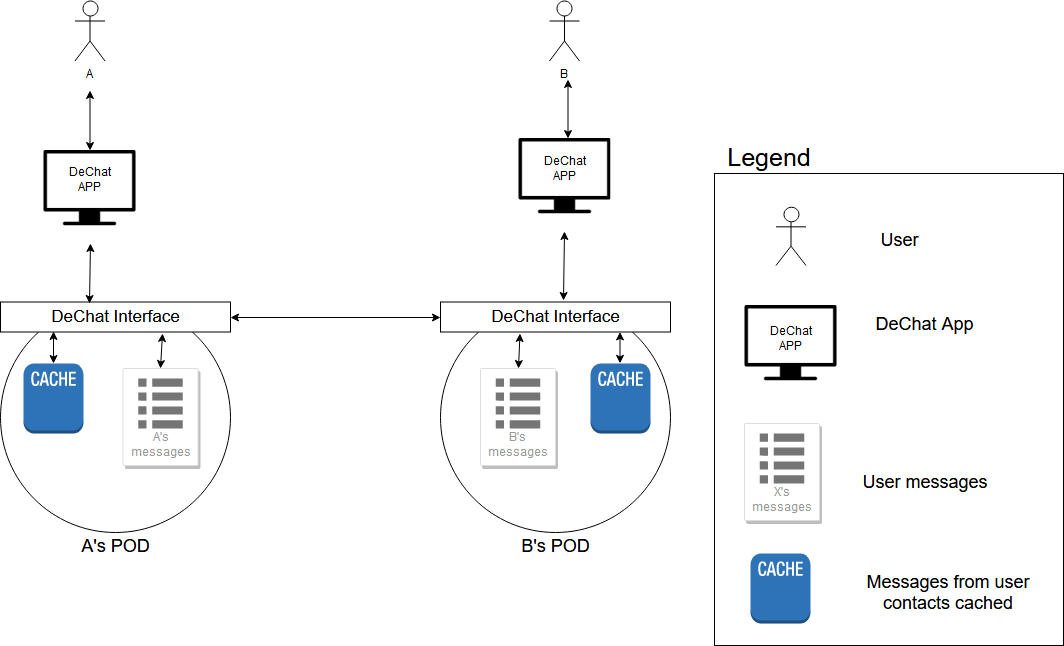

The diagram above was exported from draw.io. Its source (the exported page's mxGraphModel, read from the mxfile embedded in the PNG):
<mxGraphModel dx="1394" dy="757" grid="1" gridSize="10" guides="1" tooltips="1" connect="1" arrows="1" fold="1" page="1" pageScale="1" pageWidth="1169" pageHeight="827" math="0" shadow="0">
  <root>
    <mxCell id="0" />
    <mxCell id="1" parent="0" />
    <mxCell id="uA0rgF1TjIrKSpqTSCYu-1" value="&lt;div&gt;A&lt;/div&gt;" style="shape=umlActor;verticalLabelPosition=bottom;labelBackgroundColor=#ffffff;verticalAlign=top;html=1;outlineConnect=0;" parent="1" vertex="1">
      <mxGeometry x="181.5" y="147.5" width="30" height="60" as="geometry" />
    </mxCell>
    <mxCell id="uA0rgF1TjIrKSpqTSCYu-7" value="&lt;div&gt;B&lt;/div&gt;" style="shape=umlActor;verticalLabelPosition=bottom;labelBackgroundColor=#ffffff;verticalAlign=top;html=1;outlineConnect=0;" parent="1" vertex="1">
      <mxGeometry x="656" y="147.5" width="30" height="60" as="geometry" />
    </mxCell>
    <mxCell id="uA0rgF1TjIrKSpqTSCYu-11" value="" style="shape=image;html=1;verticalAlign=top;verticalLabelPosition=bottom;labelBackgroundColor=#ffffff;imageAspect=0;aspect=fixed;image=https://cdn2.iconfinder.com/data/icons/pittogrammi/142/03-128.png" parent="1" vertex="1">
      <mxGeometry x="150" y="297" width="93" height="93" as="geometry" />
    </mxCell>
    <mxCell id="uA0rgF1TjIrKSpqTSCYu-12" value="" style="shape=image;html=1;verticalAlign=top;verticalLabelPosition=bottom;labelBackgroundColor=#ffffff;imageAspect=0;aspect=fixed;image=https://cdn2.iconfinder.com/data/icons/pittogrammi/142/03-128.png" parent="1" vertex="1">
      <mxGeometry x="624.5" y="285" width="93" height="93" as="geometry" />
    </mxCell>
    <mxCell id="uA0rgF1TjIrKSpqTSCYu-27" value="" style="endArrow=classic;startArrow=classic;html=1;" parent="1" edge="1">
      <mxGeometry width="50" height="50" relative="1" as="geometry">
        <mxPoint x="196.5" y="297" as="sourcePoint" />
        <mxPoint x="196.5" y="237" as="targetPoint" />
      </mxGeometry>
    </mxCell>
    <mxCell id="uA0rgF1TjIrKSpqTSCYu-28" value="DeChat APP" style="text;html=1;strokeColor=none;fillColor=none;align=center;verticalAlign=middle;whiteSpace=wrap;rounded=0;" parent="1" vertex="1">
      <mxGeometry x="162" y="317" width="69" height="20" as="geometry" />
    </mxCell>
    <mxCell id="uA0rgF1TjIrKSpqTSCYu-29" value="DeChat APP" style="text;html=1;strokeColor=none;fillColor=none;align=center;verticalAlign=middle;whiteSpace=wrap;rounded=0;" parent="1" vertex="1">
      <mxGeometry x="636.5" y="306.5" width="69" height="20" as="geometry" />
    </mxCell>
    <mxCell id="uA0rgF1TjIrKSpqTSCYu-34" value="" style="ellipse;whiteSpace=wrap;html=1;aspect=fixed;" parent="1" vertex="1">
      <mxGeometry x="107" y="448.5" width="230" height="230" as="geometry" />
    </mxCell>
    <mxCell id="uA0rgF1TjIrKSpqTSCYu-35" value="" style="rounded=0;whiteSpace=wrap;html=1;" parent="1" vertex="1">
      <mxGeometry x="107" y="448.5" width="230" height="30" as="geometry" />
    </mxCell>
    <mxCell id="uA0rgF1TjIrKSpqTSCYu-36" value="&lt;font style=&quot;font-size: 17px&quot;&gt;DeChat Interface&lt;/font&gt;" style="text;html=1;strokeColor=none;fillColor=none;align=center;verticalAlign=middle;whiteSpace=wrap;rounded=0;" parent="1" vertex="1">
      <mxGeometry x="107" y="453.5" width="230" height="20" as="geometry" />
    </mxCell>
    <mxCell id="uA0rgF1TjIrKSpqTSCYu-37" value="" style="ellipse;whiteSpace=wrap;html=1;aspect=fixed;" parent="1" vertex="1">
      <mxGeometry x="547" y="448.5" width="230" height="230" as="geometry" />
    </mxCell>
    <mxCell id="uA0rgF1TjIrKSpqTSCYu-38" value="" style="rounded=0;whiteSpace=wrap;html=1;" parent="1" vertex="1">
      <mxGeometry x="547" y="448.5" width="230" height="30" as="geometry" />
    </mxCell>
    <mxCell id="uA0rgF1TjIrKSpqTSCYu-39" value="&lt;font style=&quot;font-size: 17px&quot;&gt;DeChat Interface&lt;/font&gt;" style="text;html=1;strokeColor=none;fillColor=none;align=center;verticalAlign=middle;whiteSpace=wrap;rounded=0;" parent="1" vertex="1">
      <mxGeometry x="547" y="453.5" width="230" height="20" as="geometry" />
    </mxCell>
    <mxCell id="uA0rgF1TjIrKSpqTSCYu-40" value="&lt;font style=&quot;font-size: 18px&quot;&gt;A's POD&lt;/font&gt;" style="text;html=1;strokeColor=none;fillColor=none;align=center;verticalAlign=middle;whiteSpace=wrap;rounded=0;" parent="1" vertex="1">
      <mxGeometry x="177" y="683.5" width="90" height="20" as="geometry" />
    </mxCell>
    <mxCell id="uA0rgF1TjIrKSpqTSCYu-42" value="&lt;font style=&quot;font-size: 18px&quot;&gt;B's POD&lt;/font&gt;" style="text;html=1;strokeColor=none;fillColor=none;align=center;verticalAlign=middle;whiteSpace=wrap;rounded=0;" parent="1" vertex="1">
      <mxGeometry x="617" y="683.5" width="90" height="20" as="geometry" />
    </mxCell>
    <mxCell id="uA0rgF1TjIrKSpqTSCYu-53" value="" style="endArrow=classic;startArrow=classic;html=1;" parent="1" edge="1">
      <mxGeometry width="50" height="50" relative="1" as="geometry">
        <mxPoint x="674.5" y="285" as="sourcePoint" />
        <mxPoint x="674.5" y="226" as="targetPoint" />
      </mxGeometry>
    </mxCell>
    <mxCell id="uA0rgF1TjIrKSpqTSCYu-58" value="" style="outlineConnect=0;dashed=0;verticalLabelPosition=bottom;verticalAlign=top;align=center;html=1;shape=mxgraph.aws3.cache_node;fillColor=#2E73B8;gradientColor=none;" parent="1" vertex="1">
      <mxGeometry x="130" y="510" width="60" height="70" as="geometry" />
    </mxCell>
    <mxCell id="uA0rgF1TjIrKSpqTSCYu-59" value="" style="outlineConnect=0;dashed=0;verticalLabelPosition=bottom;verticalAlign=top;align=center;html=1;shape=mxgraph.aws3.cache_node;fillColor=#2E73B8;gradientColor=none;" parent="1" vertex="1">
      <mxGeometry x="697" y="510" width="60" height="70" as="geometry" />
    </mxCell>
    <mxCell id="uA0rgF1TjIrKSpqTSCYu-60" value="" style="endArrow=classic;startArrow=classic;html=1;exitX=0.5;exitY=0;exitDx=0;exitDy=0;exitPerimeter=0;entryX=0.23;entryY=0.998;entryDx=0;entryDy=0;entryPerimeter=0;" parent="1" source="uA0rgF1TjIrKSpqTSCYu-58" target="uA0rgF1TjIrKSpqTSCYu-35" edge="1">
      <mxGeometry width="50" height="50" relative="1" as="geometry">
        <mxPoint x="37" y="770" as="sourcePoint" />
        <mxPoint x="165" y="478" as="targetPoint" />
      </mxGeometry>
    </mxCell>
    <mxCell id="uA0rgF1TjIrKSpqTSCYu-61" value="" style="endArrow=classic;startArrow=classic;html=1;exitX=0.5;exitY=0;exitDx=0;exitDy=0;exitPerimeter=0;entryX=0.23;entryY=0.998;entryDx=0;entryDy=0;entryPerimeter=0;" parent="1" edge="1">
      <mxGeometry width="50" height="50" relative="1" as="geometry">
        <mxPoint x="726.5" y="509.8571428571429" as="sourcePoint" />
        <mxPoint x="726.5" y="478.42857142857144" as="targetPoint" />
      </mxGeometry>
    </mxCell>
    <mxCell id="uA0rgF1TjIrKSpqTSCYu-62" value="A's messages" style="strokeColor=#dddddd;fillColor=#ffffff;shadow=1;strokeWidth=1;rounded=1;absoluteArcSize=1;arcSize=2;labelPosition=center;verticalLabelPosition=middle;align=center;verticalAlign=bottom;spacingLeft=0;fontColor=#999999;fontSize=12;whiteSpace=wrap;spacingBottom=2;" parent="1" vertex="1">
      <mxGeometry x="229.5" y="515" width="75" height="97" as="geometry" />
    </mxCell>
    <mxCell id="uA0rgF1TjIrKSpqTSCYu-63" value="" style="dashed=0;connectable=0;html=1;fillColor=#757575;strokeColor=none;shape=mxgraph.gcp2.list;part=1;" parent="uA0rgF1TjIrKSpqTSCYu-62" vertex="1">
      <mxGeometry x="0.5" width="44.5" height="50" relative="1" as="geometry">
        <mxPoint x="-22.25" y="10" as="offset" />
      </mxGeometry>
    </mxCell>
    <mxCell id="uA0rgF1TjIrKSpqTSCYu-64" value="" style="endArrow=classic;startArrow=classic;html=1;exitX=0.5;exitY=0;exitDx=0;exitDy=0;" parent="1" source="uA0rgF1TjIrKSpqTSCYu-62" edge="1">
      <mxGeometry width="50" height="50" relative="1" as="geometry">
        <mxPoint x="47" y="770" as="sourcePoint" />
        <mxPoint x="269" y="480" as="targetPoint" />
      </mxGeometry>
    </mxCell>
    <mxCell id="uA0rgF1TjIrKSpqTSCYu-65" value="B's messages" style="strokeColor=#dddddd;fillColor=#ffffff;shadow=1;strokeWidth=1;rounded=1;absoluteArcSize=1;arcSize=2;labelPosition=center;verticalLabelPosition=middle;align=center;verticalAlign=bottom;spacingLeft=0;fontColor=#999999;fontSize=12;whiteSpace=wrap;spacingBottom=2;" parent="1" vertex="1">
      <mxGeometry x="587" y="515" width="75" height="97" as="geometry" />
    </mxCell>
    <mxCell id="uA0rgF1TjIrKSpqTSCYu-66" value="" style="dashed=0;connectable=0;html=1;fillColor=#757575;strokeColor=none;shape=mxgraph.gcp2.list;part=1;" parent="uA0rgF1TjIrKSpqTSCYu-65" vertex="1">
      <mxGeometry x="0.5" width="44.5" height="50" relative="1" as="geometry">
        <mxPoint x="-22.25" y="10" as="offset" />
      </mxGeometry>
    </mxCell>
    <mxCell id="uA0rgF1TjIrKSpqTSCYu-67" value="" style="endArrow=classic;startArrow=classic;html=1;exitX=0.5;exitY=0;exitDx=0;exitDy=0;" parent="1" source="uA0rgF1TjIrKSpqTSCYu-65" edge="1">
      <mxGeometry width="50" height="50" relative="1" as="geometry">
        <mxPoint x="404.5" y="770" as="sourcePoint" />
        <mxPoint x="626.5" y="480" as="targetPoint" />
      </mxGeometry>
    </mxCell>
    <mxCell id="uA0rgF1TjIrKSpqTSCYu-68" value="" style="rounded=0;whiteSpace=wrap;html=1;" parent="1" vertex="1">
      <mxGeometry x="821" y="320" width="349" height="472" as="geometry" />
    </mxCell>
    <mxCell id="uA0rgF1TjIrKSpqTSCYu-71" value="&lt;font style=&quot;font-size: 25px&quot;&gt;Legend&lt;/font&gt;" style="text;html=1;strokeColor=none;fillColor=none;align=center;verticalAlign=middle;whiteSpace=wrap;rounded=0;" parent="1" vertex="1">
      <mxGeometry x="826.5" y="290" width="97" height="30" as="geometry" />
    </mxCell>
    <mxCell id="uA0rgF1TjIrKSpqTSCYu-72" value="" style="shape=umlActor;verticalLabelPosition=bottom;labelBackgroundColor=#ffffff;verticalAlign=top;html=1;outlineConnect=0;" parent="1" vertex="1">
      <mxGeometry x="882.5" y="354" width="30" height="58" as="geometry" />
    </mxCell>
    <mxCell id="uA0rgF1TjIrKSpqTSCYu-73" value="&lt;font style=&quot;font-size: 18px&quot;&gt;User&lt;/font&gt;" style="text;html=1;strokeColor=none;fillColor=none;align=center;verticalAlign=middle;whiteSpace=wrap;rounded=0;" parent="1" vertex="1">
      <mxGeometry x="951" y="377.5" width="110" height="20" as="geometry" />
    </mxCell>
    <mxCell id="uA0rgF1TjIrKSpqTSCYu-74" value="" style="shape=image;html=1;verticalAlign=top;verticalLabelPosition=bottom;labelBackgroundColor=#ffffff;imageAspect=0;aspect=fixed;image=https://cdn2.iconfinder.com/data/icons/pittogrammi/142/03-128.png" parent="1" vertex="1">
      <mxGeometry x="851" y="452" width="93" height="93" as="geometry" />
    </mxCell>
    <mxCell id="uA0rgF1TjIrKSpqTSCYu-77" value="DeChat APP" style="text;html=1;strokeColor=none;fillColor=none;align=center;verticalAlign=middle;whiteSpace=wrap;rounded=0;" parent="1" vertex="1">
      <mxGeometry x="863" y="476" width="69" height="20" as="geometry" />
    </mxCell>
    <mxCell id="uA0rgF1TjIrKSpqTSCYu-78" value="&lt;div&gt;&lt;font style=&quot;font-size: 18px&quot;&gt;DeChat App&lt;/font&gt;&lt;/div&gt;" style="text;html=1;strokeColor=none;fillColor=none;align=center;verticalAlign=middle;whiteSpace=wrap;rounded=0;" parent="1" vertex="1">
      <mxGeometry x="976" y="462" width="110" height="20" as="geometry" />
    </mxCell>
    <mxCell id="uA0rgF1TjIrKSpqTSCYu-85" value="" style="endArrow=classic;startArrow=classic;html=1;entryX=0;entryY=0.5;entryDx=0;entryDy=0;exitX=1;exitY=0.5;exitDx=0;exitDy=0;" parent="1" source="uA0rgF1TjIrKSpqTSCYu-36" target="uA0rgF1TjIrKSpqTSCYu-39" edge="1">
      <mxGeometry width="50" height="50" relative="1" as="geometry">
        <mxPoint x="40" y="870" as="sourcePoint" />
        <mxPoint x="90" y="820" as="targetPoint" />
      </mxGeometry>
    </mxCell>
    <mxCell id="uA0rgF1TjIrKSpqTSCYu-86" value="" style="outlineConnect=0;dashed=0;verticalLabelPosition=bottom;verticalAlign=top;align=center;html=1;shape=mxgraph.aws3.cache_node;fillColor=#2E73B8;gradientColor=none;" parent="1" vertex="1">
      <mxGeometry x="857" y="700" width="60" height="70" as="geometry" />
    </mxCell>
    <mxCell id="uA0rgF1TjIrKSpqTSCYu-87" value="&lt;div&gt;&lt;font style=&quot;font-size: 18px&quot;&gt;Messages from user &lt;br&gt;&lt;/font&gt;&lt;/div&gt;&lt;div&gt;&lt;font style=&quot;font-size: 18px&quot;&gt;contacts cached&lt;/font&gt;&lt;/div&gt;" style="text;html=1;strokeColor=none;fillColor=none;align=center;verticalAlign=middle;whiteSpace=wrap;rounded=0;" parent="1" vertex="1">
      <mxGeometry x="960.5" y="720" width="187" height="41" as="geometry" />
    </mxCell>
    <mxCell id="u-dBxKVCExGsjwdVEQSl-12" value="" style="endArrow=classic;startArrow=classic;html=1;entryX=0.5;entryY=1;entryDx=0;entryDy=0;exitX=0.387;exitY=0.05;exitDx=0;exitDy=0;exitPerimeter=0;" parent="1" source="uA0rgF1TjIrKSpqTSCYu-35" target="uA0rgF1TjIrKSpqTSCYu-11" edge="1">
      <mxGeometry width="50" height="50" relative="1" as="geometry">
        <mxPoint x="110" y="860" as="sourcePoint" />
        <mxPoint x="160" y="810" as="targetPoint" />
      </mxGeometry>
    </mxCell>
    <mxCell id="u-dBxKVCExGsjwdVEQSl-13" value="" style="endArrow=classic;startArrow=classic;html=1;entryX=0.5;entryY=1;entryDx=0;entryDy=0;exitX=0.535;exitY=-0.05;exitDx=0;exitDy=0;exitPerimeter=0;" parent="1" source="uA0rgF1TjIrKSpqTSCYu-38" target="uA0rgF1TjIrKSpqTSCYu-12" edge="1">
      <mxGeometry width="50" height="50" relative="1" as="geometry">
        <mxPoint x="110" y="860" as="sourcePoint" />
        <mxPoint x="160" y="810" as="targetPoint" />
      </mxGeometry>
    </mxCell>
    <mxCell id="u-dBxKVCExGsjwdVEQSl-15" value="X's messages" style="strokeColor=#dddddd;fillColor=#ffffff;shadow=1;strokeWidth=1;rounded=1;absoluteArcSize=1;arcSize=2;labelPosition=center;verticalLabelPosition=middle;align=center;verticalAlign=bottom;spacingLeft=0;fontColor=#999999;fontSize=12;whiteSpace=wrap;spacingBottom=2;" parent="1" vertex="1">
      <mxGeometry x="851" y="570" width="75" height="97" as="geometry" />
    </mxCell>
    <mxCell id="u-dBxKVCExGsjwdVEQSl-16" value="" style="dashed=0;connectable=0;html=1;fillColor=#757575;strokeColor=none;shape=mxgraph.gcp2.list;part=1;" parent="u-dBxKVCExGsjwdVEQSl-15" vertex="1">
      <mxGeometry x="0.5" width="44.5" height="50" relative="1" as="geometry">
        <mxPoint x="-22.25" y="10" as="offset" />
      </mxGeometry>
    </mxCell>
    <mxCell id="u-dBxKVCExGsjwdVEQSl-18" value="&lt;font style=&quot;font-size: 18px&quot;&gt;User messages&lt;/font&gt;" style="text;html=1;strokeColor=none;fillColor=none;align=center;verticalAlign=middle;whiteSpace=wrap;rounded=0;" parent="1" vertex="1">
      <mxGeometry x="960.5" y="610" width="141" height="40" as="geometry" />
    </mxCell>
  </root>
</mxGraphModel>